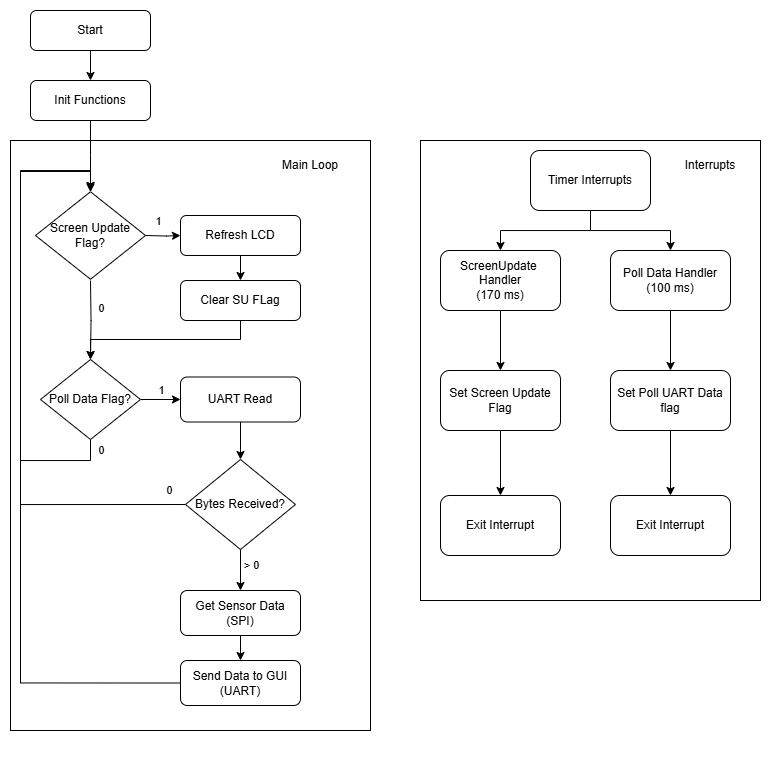

The diagram above was exported from draw.io. Its source (the exported page's mxGraphModel, read from the mxfile embedded in the PNG):
<mxGraphModel dx="1004" dy="587" grid="1" gridSize="10" guides="1" tooltips="1" connect="1" arrows="1" fold="1" page="1" pageScale="1" pageWidth="827" pageHeight="1169" math="0" shadow="0">
  <root>
    <mxCell id="WIyWlLk6GJQsqaUBKTNV-0" />
    <mxCell id="WIyWlLk6GJQsqaUBKTNV-1" parent="WIyWlLk6GJQsqaUBKTNV-0" />
    <mxCell id="dnO-oKThzf5sgOtUl1Zm-29" value="" style="rounded=0;whiteSpace=wrap;html=1;gradientColor=none;shadow=0;glass=0;" parent="WIyWlLk6GJQsqaUBKTNV-1" vertex="1">
      <mxGeometry x="30" y="170" width="360" height="590" as="geometry" />
    </mxCell>
    <mxCell id="dnO-oKThzf5sgOtUl1Zm-3" value="" style="edgeStyle=orthogonalEdgeStyle;rounded=0;orthogonalLoop=1;jettySize=auto;html=1;" parent="WIyWlLk6GJQsqaUBKTNV-1" source="WIyWlLk6GJQsqaUBKTNV-3" target="WIyWlLk6GJQsqaUBKTNV-7" edge="1">
      <mxGeometry relative="1" as="geometry" />
    </mxCell>
    <mxCell id="WIyWlLk6GJQsqaUBKTNV-3" value="Start" style="rounded=1;whiteSpace=wrap;html=1;fontSize=12;glass=0;strokeWidth=1;shadow=0;" parent="WIyWlLk6GJQsqaUBKTNV-1" vertex="1">
      <mxGeometry x="50" y="40" width="120" height="40" as="geometry" />
    </mxCell>
    <mxCell id="dnO-oKThzf5sgOtUl1Zm-4" value="" style="edgeStyle=orthogonalEdgeStyle;rounded=0;orthogonalLoop=1;jettySize=auto;html=1;" parent="WIyWlLk6GJQsqaUBKTNV-1" source="WIyWlLk6GJQsqaUBKTNV-7" edge="1">
      <mxGeometry relative="1" as="geometry">
        <mxPoint x="110" y="220" as="targetPoint" />
      </mxGeometry>
    </mxCell>
    <mxCell id="WIyWlLk6GJQsqaUBKTNV-7" value="Init Functions" style="rounded=1;whiteSpace=wrap;html=1;fontSize=12;glass=0;strokeWidth=1;shadow=0;" parent="WIyWlLk6GJQsqaUBKTNV-1" vertex="1">
      <mxGeometry x="50" y="110" width="120" height="40" as="geometry" />
    </mxCell>
    <mxCell id="dnO-oKThzf5sgOtUl1Zm-7" value="" style="edgeStyle=orthogonalEdgeStyle;rounded=0;orthogonalLoop=1;jettySize=auto;html=1;" parent="WIyWlLk6GJQsqaUBKTNV-1" target="WIyWlLk6GJQsqaUBKTNV-11" edge="1">
      <mxGeometry relative="1" as="geometry">
        <mxPoint x="165" y="265" as="sourcePoint" />
      </mxGeometry>
    </mxCell>
    <mxCell id="gh7YdZdALJwDB8nFYNq6-27" value="1" style="edgeLabel;html=1;align=center;verticalAlign=middle;resizable=0;points=[];" vertex="1" connectable="0" parent="dnO-oKThzf5sgOtUl1Zm-7">
      <mxGeometry x="-0.2981" y="2" relative="1" as="geometry">
        <mxPoint y="-13" as="offset" />
      </mxGeometry>
    </mxCell>
    <mxCell id="gh7YdZdALJwDB8nFYNq6-13" style="edgeStyle=orthogonalEdgeStyle;rounded=0;orthogonalLoop=1;jettySize=auto;html=1;exitX=0.5;exitY=1;exitDx=0;exitDy=0;entryX=0.5;entryY=0;entryDx=0;entryDy=0;" edge="1" parent="WIyWlLk6GJQsqaUBKTNV-1" target="gh7YdZdALJwDB8nFYNq6-12">
      <mxGeometry relative="1" as="geometry">
        <mxPoint x="110" y="310" as="sourcePoint" />
      </mxGeometry>
    </mxCell>
    <mxCell id="gh7YdZdALJwDB8nFYNq6-28" value="0" style="edgeLabel;html=1;align=center;verticalAlign=middle;resizable=0;points=[];" vertex="1" connectable="0" parent="gh7YdZdALJwDB8nFYNq6-13">
      <mxGeometry x="-0.2897" y="-1" relative="1" as="geometry">
        <mxPoint x="11" y="-1" as="offset" />
      </mxGeometry>
    </mxCell>
    <mxCell id="gh7YdZdALJwDB8nFYNq6-11" value="" style="edgeStyle=orthogonalEdgeStyle;rounded=0;orthogonalLoop=1;jettySize=auto;html=1;" edge="1" parent="WIyWlLk6GJQsqaUBKTNV-1" source="WIyWlLk6GJQsqaUBKTNV-11" target="gh7YdZdALJwDB8nFYNq6-10">
      <mxGeometry relative="1" as="geometry" />
    </mxCell>
    <mxCell id="WIyWlLk6GJQsqaUBKTNV-11" value="Refresh LCD" style="rounded=1;whiteSpace=wrap;html=1;fontSize=12;glass=0;strokeWidth=1;shadow=0;" parent="WIyWlLk6GJQsqaUBKTNV-1" vertex="1">
      <mxGeometry x="200" y="245" width="120" height="40" as="geometry" />
    </mxCell>
    <mxCell id="dnO-oKThzf5sgOtUl1Zm-30" value="Main Loop" style="text;html=1;align=center;verticalAlign=middle;whiteSpace=wrap;rounded=0;" parent="WIyWlLk6GJQsqaUBKTNV-1" vertex="1">
      <mxGeometry x="300" y="180" width="60" height="30" as="geometry" />
    </mxCell>
    <mxCell id="UDa6CceeL7iPFVTWQr4A-0" value="" style="edgeStyle=orthogonalEdgeStyle;rounded=0;orthogonalLoop=1;jettySize=auto;html=1;" parent="WIyWlLk6GJQsqaUBKTNV-1" edge="1">
      <mxGeometry relative="1" as="geometry">
        <mxPoint x="460" y="340" as="sourcePoint" />
        <mxPoint x="460" y="420" as="targetPoint" />
      </mxGeometry>
    </mxCell>
    <mxCell id="gh7YdZdALJwDB8nFYNq6-0" value="" style="rounded=0;whiteSpace=wrap;html=1;gradientColor=none;shadow=0;glass=0;fillColor=default;" vertex="1" parent="WIyWlLk6GJQsqaUBKTNV-1">
      <mxGeometry x="440" y="170" width="340" height="460" as="geometry" />
    </mxCell>
    <mxCell id="dnO-oKThzf5sgOtUl1Zm-311" style="edgeStyle=orthogonalEdgeStyle;rounded=0;orthogonalLoop=1;jettySize=auto;html=1;exitX=0.5;exitY=1;exitDx=0;exitDy=0;" parent="WIyWlLk6GJQsqaUBKTNV-1" edge="1">
      <mxGeometry relative="1" as="geometry">
        <mxPoint x="200" y="778.5" as="sourcePoint" />
        <mxPoint x="200" y="778.5" as="targetPoint" />
      </mxGeometry>
    </mxCell>
    <mxCell id="UDa6CceeL7iPFVTWQr4A-2" value="" style="edgeStyle=orthogonalEdgeStyle;rounded=0;orthogonalLoop=1;jettySize=auto;html=1;" parent="WIyWlLk6GJQsqaUBKTNV-1" source="dnO-oKThzf5sgOtUl1Zm-312" target="dnO-oKThzf5sgOtUl1Zm-316" edge="1">
      <mxGeometry relative="1" as="geometry" />
    </mxCell>
    <mxCell id="dnO-oKThzf5sgOtUl1Zm-312" value="ScreenUpdate&amp;nbsp;&lt;div&gt;&lt;span style=&quot;background-color: initial;&quot;&gt;Handler&lt;/span&gt;&lt;/div&gt;&lt;div&gt;&lt;span style=&quot;background-color: initial;&quot;&gt;(170 ms)&lt;/span&gt;&lt;/div&gt;" style="rounded=1;whiteSpace=wrap;html=1;" parent="WIyWlLk6GJQsqaUBKTNV-1" vertex="1">
      <mxGeometry x="460" y="280" width="120" height="60" as="geometry" />
    </mxCell>
    <mxCell id="UDa6CceeL7iPFVTWQr4A-3" value="" style="edgeStyle=orthogonalEdgeStyle;rounded=0;orthogonalLoop=1;jettySize=auto;html=1;" parent="WIyWlLk6GJQsqaUBKTNV-1" source="dnO-oKThzf5sgOtUl1Zm-314" target="dnO-oKThzf5sgOtUl1Zm-317" edge="1">
      <mxGeometry relative="1" as="geometry" />
    </mxCell>
    <mxCell id="dnO-oKThzf5sgOtUl1Zm-314" value="Poll Data Handler&lt;div&gt;(100 ms)&lt;/div&gt;" style="rounded=1;whiteSpace=wrap;html=1;" parent="WIyWlLk6GJQsqaUBKTNV-1" vertex="1">
      <mxGeometry x="630" y="280" width="120" height="60" as="geometry" />
    </mxCell>
    <mxCell id="UDa6CceeL7iPFVTWQr4A-4" value="" style="edgeStyle=orthogonalEdgeStyle;rounded=0;orthogonalLoop=1;jettySize=auto;html=1;" parent="WIyWlLk6GJQsqaUBKTNV-1" source="dnO-oKThzf5sgOtUl1Zm-316" target="dnO-oKThzf5sgOtUl1Zm-319" edge="1">
      <mxGeometry relative="1" as="geometry" />
    </mxCell>
    <mxCell id="dnO-oKThzf5sgOtUl1Zm-316" value="Set Screen Update Flag" style="rounded=1;whiteSpace=wrap;html=1;" parent="WIyWlLk6GJQsqaUBKTNV-1" vertex="1">
      <mxGeometry x="460" y="400" width="120" height="60" as="geometry" />
    </mxCell>
    <mxCell id="UDa6CceeL7iPFVTWQr4A-5" value="" style="edgeStyle=orthogonalEdgeStyle;rounded=0;orthogonalLoop=1;jettySize=auto;html=1;" parent="WIyWlLk6GJQsqaUBKTNV-1" source="dnO-oKThzf5sgOtUl1Zm-317" target="dnO-oKThzf5sgOtUl1Zm-320" edge="1">
      <mxGeometry relative="1" as="geometry" />
    </mxCell>
    <mxCell id="dnO-oKThzf5sgOtUl1Zm-317" value="Set Poll UART Data flag" style="rounded=1;whiteSpace=wrap;html=1;" parent="WIyWlLk6GJQsqaUBKTNV-1" vertex="1">
      <mxGeometry x="630" y="400" width="120" height="60" as="geometry" />
    </mxCell>
    <mxCell id="dnO-oKThzf5sgOtUl1Zm-319" value="Exit Interrupt" style="rounded=1;whiteSpace=wrap;html=1;" parent="WIyWlLk6GJQsqaUBKTNV-1" vertex="1">
      <mxGeometry x="460" y="525" width="120" height="60" as="geometry" />
    </mxCell>
    <mxCell id="dnO-oKThzf5sgOtUl1Zm-320" value="Exit Interrupt" style="rounded=1;whiteSpace=wrap;html=1;" parent="WIyWlLk6GJQsqaUBKTNV-1" vertex="1">
      <mxGeometry x="630" y="525" width="120" height="60" as="geometry" />
    </mxCell>
    <mxCell id="gh7YdZdALJwDB8nFYNq6-1" value="Interrupts" style="text;html=1;align=center;verticalAlign=middle;whiteSpace=wrap;rounded=0;" vertex="1" parent="WIyWlLk6GJQsqaUBKTNV-1">
      <mxGeometry x="700" y="180" width="60" height="30" as="geometry" />
    </mxCell>
    <mxCell id="gh7YdZdALJwDB8nFYNq6-5" style="edgeStyle=orthogonalEdgeStyle;rounded=0;orthogonalLoop=1;jettySize=auto;html=1;" edge="1" parent="WIyWlLk6GJQsqaUBKTNV-1" source="gh7YdZdALJwDB8nFYNq6-2" target="dnO-oKThzf5sgOtUl1Zm-312">
      <mxGeometry relative="1" as="geometry" />
    </mxCell>
    <mxCell id="gh7YdZdALJwDB8nFYNq6-9" style="edgeStyle=orthogonalEdgeStyle;rounded=0;orthogonalLoop=1;jettySize=auto;html=1;exitX=0.5;exitY=1;exitDx=0;exitDy=0;" edge="1" parent="WIyWlLk6GJQsqaUBKTNV-1" source="gh7YdZdALJwDB8nFYNq6-2" target="dnO-oKThzf5sgOtUl1Zm-314">
      <mxGeometry relative="1" as="geometry" />
    </mxCell>
    <mxCell id="gh7YdZdALJwDB8nFYNq6-2" value="Timer Interrupts" style="rounded=1;whiteSpace=wrap;html=1;" vertex="1" parent="WIyWlLk6GJQsqaUBKTNV-1">
      <mxGeometry x="550" y="180" width="120" height="60" as="geometry" />
    </mxCell>
    <mxCell id="gh7YdZdALJwDB8nFYNq6-32" style="edgeStyle=orthogonalEdgeStyle;rounded=0;orthogonalLoop=1;jettySize=auto;html=1;exitX=0.5;exitY=1;exitDx=0;exitDy=0;" edge="1" parent="WIyWlLk6GJQsqaUBKTNV-1" source="gh7YdZdALJwDB8nFYNq6-10" target="gh7YdZdALJwDB8nFYNq6-12">
      <mxGeometry relative="1" as="geometry">
        <Array as="points">
          <mxPoint x="260" y="369" />
          <mxPoint x="110" y="369" />
        </Array>
      </mxGeometry>
    </mxCell>
    <mxCell id="gh7YdZdALJwDB8nFYNq6-10" value="Clear SU FLag" style="whiteSpace=wrap;html=1;rounded=1;glass=0;strokeWidth=1;shadow=0;" vertex="1" parent="WIyWlLk6GJQsqaUBKTNV-1">
      <mxGeometry x="200" y="310" width="120" height="40" as="geometry" />
    </mxCell>
    <mxCell id="gh7YdZdALJwDB8nFYNq6-15" style="edgeStyle=orthogonalEdgeStyle;rounded=0;orthogonalLoop=1;jettySize=auto;html=1;exitX=1;exitY=0.5;exitDx=0;exitDy=0;entryX=0;entryY=0.5;entryDx=0;entryDy=0;" edge="1" parent="WIyWlLk6GJQsqaUBKTNV-1" source="gh7YdZdALJwDB8nFYNq6-12" target="gh7YdZdALJwDB8nFYNq6-14">
      <mxGeometry relative="1" as="geometry" />
    </mxCell>
    <mxCell id="gh7YdZdALJwDB8nFYNq6-16" value="1" style="edgeLabel;html=1;align=center;verticalAlign=middle;resizable=0;points=[];" vertex="1" connectable="0" parent="gh7YdZdALJwDB8nFYNq6-15">
      <mxGeometry x="0.05" y="-2" relative="1" as="geometry">
        <mxPoint x="-1" y="-12" as="offset" />
      </mxGeometry>
    </mxCell>
    <mxCell id="gh7YdZdALJwDB8nFYNq6-20" style="edgeStyle=orthogonalEdgeStyle;rounded=0;orthogonalLoop=1;jettySize=auto;html=1;exitX=0.5;exitY=1;exitDx=0;exitDy=0;entryX=0.5;entryY=0;entryDx=0;entryDy=0;" edge="1" parent="WIyWlLk6GJQsqaUBKTNV-1" source="gh7YdZdALJwDB8nFYNq6-12">
      <mxGeometry relative="1" as="geometry">
        <mxPoint x="110" y="220" as="targetPoint" />
        <Array as="points">
          <mxPoint x="110" y="490" />
          <mxPoint x="40" y="490" />
          <mxPoint x="40" y="200" />
          <mxPoint x="110" y="200" />
        </Array>
      </mxGeometry>
    </mxCell>
    <mxCell id="gh7YdZdALJwDB8nFYNq6-29" value="0" style="edgeLabel;html=1;align=center;verticalAlign=middle;resizable=0;points=[];" vertex="1" connectable="0" parent="gh7YdZdALJwDB8nFYNq6-20">
      <mxGeometry x="-0.9578" relative="1" as="geometry">
        <mxPoint x="10" y="1" as="offset" />
      </mxGeometry>
    </mxCell>
    <mxCell id="gh7YdZdALJwDB8nFYNq6-12" value="Poll Data Flag?" style="rhombus;whiteSpace=wrap;html=1;" vertex="1" parent="WIyWlLk6GJQsqaUBKTNV-1">
      <mxGeometry x="60" y="389" width="100" height="80" as="geometry" />
    </mxCell>
    <mxCell id="gh7YdZdALJwDB8nFYNq6-18" style="edgeStyle=orthogonalEdgeStyle;rounded=0;orthogonalLoop=1;jettySize=auto;html=1;exitX=0.5;exitY=1;exitDx=0;exitDy=0;entryX=0.5;entryY=0;entryDx=0;entryDy=0;" edge="1" parent="WIyWlLk6GJQsqaUBKTNV-1" source="gh7YdZdALJwDB8nFYNq6-14" target="gh7YdZdALJwDB8nFYNq6-17">
      <mxGeometry relative="1" as="geometry" />
    </mxCell>
    <mxCell id="gh7YdZdALJwDB8nFYNq6-14" value="UART Read" style="rounded=1;whiteSpace=wrap;html=1;" vertex="1" parent="WIyWlLk6GJQsqaUBKTNV-1">
      <mxGeometry x="200" y="406.5" width="120" height="45" as="geometry" />
    </mxCell>
    <mxCell id="gh7YdZdALJwDB8nFYNq6-30" style="edgeStyle=orthogonalEdgeStyle;rounded=0;orthogonalLoop=1;jettySize=auto;html=1;exitX=0;exitY=0.5;exitDx=0;exitDy=0;entryX=0.5;entryY=0;entryDx=0;entryDy=0;" edge="1" parent="WIyWlLk6GJQsqaUBKTNV-1" source="gh7YdZdALJwDB8nFYNq6-17" target="gh7YdZdALJwDB8nFYNq6-26">
      <mxGeometry relative="1" as="geometry">
        <Array as="points">
          <mxPoint x="40" y="534" />
          <mxPoint x="40" y="201" />
          <mxPoint x="110" y="201" />
        </Array>
      </mxGeometry>
    </mxCell>
    <mxCell id="gh7YdZdALJwDB8nFYNq6-31" value="0" style="edgeLabel;html=1;align=center;verticalAlign=middle;resizable=0;points=[];" vertex="1" connectable="0" parent="gh7YdZdALJwDB8nFYNq6-30">
      <mxGeometry x="-0.8999" y="-1" relative="1" as="geometry">
        <mxPoint x="13" y="-14" as="offset" />
      </mxGeometry>
    </mxCell>
    <mxCell id="gh7YdZdALJwDB8nFYNq6-34" style="edgeStyle=orthogonalEdgeStyle;rounded=0;orthogonalLoop=1;jettySize=auto;html=1;exitX=0.5;exitY=1;exitDx=0;exitDy=0;entryX=0.5;entryY=0;entryDx=0;entryDy=0;" edge="1" parent="WIyWlLk6GJQsqaUBKTNV-1" source="gh7YdZdALJwDB8nFYNq6-17" target="gh7YdZdALJwDB8nFYNq6-33">
      <mxGeometry relative="1" as="geometry" />
    </mxCell>
    <mxCell id="gh7YdZdALJwDB8nFYNq6-35" value="&amp;gt; 0" style="edgeLabel;html=1;align=center;verticalAlign=middle;resizable=0;points=[];" vertex="1" connectable="0" parent="gh7YdZdALJwDB8nFYNq6-34">
      <mxGeometry x="-0.2927" y="-1" relative="1" as="geometry">
        <mxPoint x="11" y="1" as="offset" />
      </mxGeometry>
    </mxCell>
    <mxCell id="gh7YdZdALJwDB8nFYNq6-17" value="Bytes Received?" style="rhombus;whiteSpace=wrap;html=1;" vertex="1" parent="WIyWlLk6GJQsqaUBKTNV-1">
      <mxGeometry x="205" y="489" width="110" height="90" as="geometry" />
    </mxCell>
    <mxCell id="gh7YdZdALJwDB8nFYNq6-26" value="Screen Update Flag?" style="rhombus;whiteSpace=wrap;html=1;" vertex="1" parent="WIyWlLk6GJQsqaUBKTNV-1">
      <mxGeometry x="55" y="221.25" width="110" height="87.5" as="geometry" />
    </mxCell>
    <mxCell id="gh7YdZdALJwDB8nFYNq6-37" style="edgeStyle=orthogonalEdgeStyle;rounded=0;orthogonalLoop=1;jettySize=auto;html=1;exitX=0.5;exitY=1;exitDx=0;exitDy=0;entryX=0.5;entryY=0;entryDx=0;entryDy=0;" edge="1" parent="WIyWlLk6GJQsqaUBKTNV-1" source="gh7YdZdALJwDB8nFYNq6-33" target="gh7YdZdALJwDB8nFYNq6-36">
      <mxGeometry relative="1" as="geometry" />
    </mxCell>
    <mxCell id="gh7YdZdALJwDB8nFYNq6-33" value="Get Sensor Data (SPI)" style="rounded=1;whiteSpace=wrap;html=1;" vertex="1" parent="WIyWlLk6GJQsqaUBKTNV-1">
      <mxGeometry x="200" y="620" width="120" height="45" as="geometry" />
    </mxCell>
    <mxCell id="gh7YdZdALJwDB8nFYNq6-39" style="edgeStyle=orthogonalEdgeStyle;rounded=0;orthogonalLoop=1;jettySize=auto;html=1;exitX=0;exitY=0.5;exitDx=0;exitDy=0;entryX=0.5;entryY=0;entryDx=0;entryDy=0;" edge="1" parent="WIyWlLk6GJQsqaUBKTNV-1" source="gh7YdZdALJwDB8nFYNq6-36" target="gh7YdZdALJwDB8nFYNq6-26">
      <mxGeometry relative="1" as="geometry">
        <Array as="points">
          <mxPoint x="40" y="713" />
          <mxPoint x="40" y="201" />
          <mxPoint x="110" y="201" />
        </Array>
      </mxGeometry>
    </mxCell>
    <mxCell id="gh7YdZdALJwDB8nFYNq6-36" value="Send Data to GUI (UART)" style="rounded=1;whiteSpace=wrap;html=1;" vertex="1" parent="WIyWlLk6GJQsqaUBKTNV-1">
      <mxGeometry x="200" y="690" width="120" height="45" as="geometry" />
    </mxCell>
  </root>
</mxGraphModel>